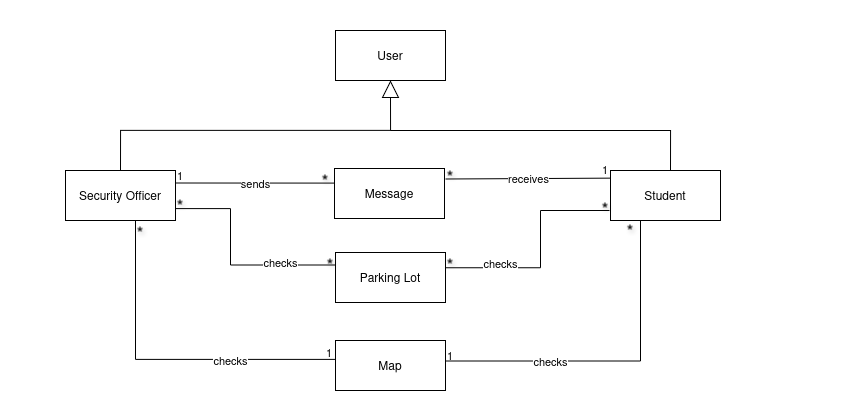

The diagram above was exported from draw.io. Its source (the exported page's mxGraphModel, read from the mxfile embedded in the PNG):
<mxGraphModel dx="1019" dy="568" grid="1" gridSize="10" guides="1" tooltips="1" connect="1" arrows="1" fold="1" page="1" pageScale="1" pageWidth="827" pageHeight="1169" math="0" shadow="0">
  <root>
    <mxCell id="0" />
    <mxCell id="1" parent="0" />
    <mxCell id="HMwBo63PsOP1tAspDEy1-22" style="edgeStyle=orthogonalEdgeStyle;rounded=0;orthogonalLoop=1;jettySize=auto;html=1;endArrow=none;startFill=0;exitX=0.5;exitY=0;exitDx=0;exitDy=0;" parent="1" edge="1">
      <mxGeometry relative="1" as="geometry">
        <mxPoint x="400" y="240" as="targetPoint" />
        <Array as="points">
          <mxPoint x="680" y="240" />
        </Array>
        <mxPoint x="680" y="280" as="sourcePoint" />
      </mxGeometry>
    </mxCell>
    <mxCell id="HMwBo63PsOP1tAspDEy1-23" style="edgeStyle=orthogonalEdgeStyle;rounded=0;orthogonalLoop=1;jettySize=auto;html=1;endArrow=block;endFill=0;endSize=15;" parent="1" edge="1">
      <mxGeometry relative="1" as="geometry">
        <mxPoint x="400" y="190" as="targetPoint" />
        <Array as="points">
          <mxPoint x="130" y="240" />
          <mxPoint x="400" y="240" />
        </Array>
        <mxPoint x="130" y="280" as="sourcePoint" />
      </mxGeometry>
    </mxCell>
    <mxCell id="HMwBo63PsOP1tAspDEy1-36" value="1" style="text;html=1;align=center;verticalAlign=middle;whiteSpace=wrap;rounded=0;fontSize=11;" parent="1" vertex="1">
      <mxGeometry x="610" y="274" width="10" height="10" as="geometry" />
    </mxCell>
    <mxCell id="HMwBo63PsOP1tAspDEy1-49" value="*" style="text;html=1;align=center;verticalAlign=middle;whiteSpace=wrap;rounded=0;fontSize=18;textShadow=1;spacingTop=5;rotation=0;" parent="1" vertex="1">
      <mxGeometry x="450" y="362" width="20" height="18" as="geometry" />
    </mxCell>
    <mxCell id="9yvkXXQzLqX-0okcPqHf-12" value="&lt;div&gt;&lt;br&gt;&lt;/div&gt;&lt;div&gt;&lt;br&gt;&lt;/div&gt;" style="whiteSpace=wrap;html=1;align=center;fillColor=none;strokeColor=none;" parent="1" vertex="1">
      <mxGeometry x="10" y="110" width="100" height="40" as="geometry" />
    </mxCell>
    <mxCell id="9yvkXXQzLqX-0okcPqHf-13" value="&lt;div&gt;&lt;br&gt;&lt;/div&gt;&lt;div&gt;&lt;br&gt;&lt;/div&gt;" style="whiteSpace=wrap;html=1;align=center;fillColor=none;strokeColor=none;" parent="1" vertex="1">
      <mxGeometry x="760" y="480" width="100" height="40" as="geometry" />
    </mxCell>
    <mxCell id="lotpcWWl9pDupSJpLUR0-2" style="edgeStyle=orthogonalEdgeStyle;rounded=0;orthogonalLoop=1;jettySize=auto;html=1;exitX=0.5;exitY=1;exitDx=0;exitDy=0;" parent="1" edge="1">
      <mxGeometry relative="1" as="geometry">
        <mxPoint x="410" y="182" as="sourcePoint" />
        <mxPoint x="410" y="182" as="targetPoint" />
      </mxGeometry>
    </mxCell>
    <mxCell id="lotpcWWl9pDupSJpLUR0-3" value="User" style="html=1;whiteSpace=wrap;" parent="1" vertex="1">
      <mxGeometry x="345" y="140" width="110" height="50" as="geometry" />
    </mxCell>
    <mxCell id="lotpcWWl9pDupSJpLUR0-4" value="Student" style="html=1;whiteSpace=wrap;" parent="1" vertex="1">
      <mxGeometry x="620" y="280" width="110" height="50" as="geometry" />
    </mxCell>
    <mxCell id="lotpcWWl9pDupSJpLUR0-5" value="Message" style="html=1;whiteSpace=wrap;" parent="1" vertex="1">
      <mxGeometry x="344" y="278" width="110" height="50" as="geometry" />
    </mxCell>
    <mxCell id="lotpcWWl9pDupSJpLUR0-6" value="Security Officer" style="html=1;whiteSpace=wrap;" parent="1" vertex="1">
      <mxGeometry x="75" y="280" width="110" height="50" as="geometry" />
    </mxCell>
    <mxCell id="lotpcWWl9pDupSJpLUR0-7" value="Parking Lot" style="html=1;whiteSpace=wrap;" parent="1" vertex="1">
      <mxGeometry x="345" y="362" width="110" height="50" as="geometry" />
    </mxCell>
    <mxCell id="lotpcWWl9pDupSJpLUR0-8" value="Map" style="html=1;whiteSpace=wrap;" parent="1" vertex="1">
      <mxGeometry x="345" y="450" width="110" height="50" as="geometry" />
    </mxCell>
    <mxCell id="1kRH4WcfJhnoUiO9Dx4t-1" value="" style="endArrow=none;html=1;rounded=0;entryX=-0.004;entryY=0.153;entryDx=0;entryDy=0;entryPerimeter=0;startFill=0;" edge="1" parent="1" target="lotpcWWl9pDupSJpLUR0-4">
      <mxGeometry relative="1" as="geometry">
        <mxPoint x="455" y="288.5" as="sourcePoint" />
        <mxPoint x="580" y="280" as="targetPoint" />
      </mxGeometry>
    </mxCell>
    <mxCell id="1kRH4WcfJhnoUiO9Dx4t-2" value="receives" style="edgeLabel;resizable=0;html=1;;align=center;verticalAlign=middle;" connectable="0" vertex="1" parent="1kRH4WcfJhnoUiO9Dx4t-1">
      <mxGeometry relative="1" as="geometry" />
    </mxCell>
    <mxCell id="1kRH4WcfJhnoUiO9Dx4t-5" value="*" style="text;html=1;align=center;verticalAlign=middle;whiteSpace=wrap;rounded=0;fontSize=18;textShadow=1;spacingTop=5;rotation=0;" vertex="1" parent="1">
      <mxGeometry x="450" y="274" width="20" height="18" as="geometry" />
    </mxCell>
    <mxCell id="1kRH4WcfJhnoUiO9Dx4t-8" value="*" style="text;html=1;align=center;verticalAlign=middle;whiteSpace=wrap;rounded=0;fontSize=18;textShadow=1;spacingTop=5;rotation=0;spacingBottom=-12;" vertex="1" parent="1">
      <mxGeometry x="605" y="300" width="20" height="18" as="geometry" />
    </mxCell>
    <mxCell id="1kRH4WcfJhnoUiO9Dx4t-9" value="" style="endArrow=none;html=1;rounded=0;entryX=0.25;entryY=1;entryDx=0;entryDy=0;startFill=0;edgeStyle=elbowEdgeStyle;" edge="1" parent="1" target="lotpcWWl9pDupSJpLUR0-4">
      <mxGeometry relative="1" as="geometry">
        <mxPoint x="455" y="470.5" as="sourcePoint" />
        <mxPoint x="620" y="470" as="targetPoint" />
        <Array as="points">
          <mxPoint x="650" y="400" />
        </Array>
      </mxGeometry>
    </mxCell>
    <mxCell id="1kRH4WcfJhnoUiO9Dx4t-10" value="checks" style="edgeLabel;resizable=0;html=1;;align=center;verticalAlign=middle;" connectable="0" vertex="1" parent="1kRH4WcfJhnoUiO9Dx4t-9">
      <mxGeometry relative="1" as="geometry">
        <mxPoint x="-64" as="offset" />
      </mxGeometry>
    </mxCell>
    <mxCell id="1kRH4WcfJhnoUiO9Dx4t-14" value="1" style="text;html=1;align=center;verticalAlign=middle;whiteSpace=wrap;rounded=0;fontSize=11;" vertex="1" parent="1">
      <mxGeometry x="455" y="460" width="10" height="10" as="geometry" />
    </mxCell>
    <mxCell id="1kRH4WcfJhnoUiO9Dx4t-15" value="*" style="text;html=1;align=center;verticalAlign=middle;whiteSpace=wrap;rounded=0;fontSize=18;textShadow=1;spacingTop=5;rotation=0;" vertex="1" parent="1">
      <mxGeometry x="630" y="328" width="20" height="18" as="geometry" />
    </mxCell>
    <mxCell id="1kRH4WcfJhnoUiO9Dx4t-16" value="" style="endArrow=none;html=1;rounded=0;startFill=0;edgeStyle=elbowEdgeStyle;" edge="1" parent="1">
      <mxGeometry relative="1" as="geometry">
        <mxPoint x="455" y="377.25" as="sourcePoint" />
        <mxPoint x="619" y="320" as="targetPoint" />
        <Array as="points">
          <mxPoint x="550" y="350" />
        </Array>
      </mxGeometry>
    </mxCell>
    <mxCell id="1kRH4WcfJhnoUiO9Dx4t-17" value="checks" style="edgeLabel;resizable=0;html=1;;align=center;verticalAlign=middle;spacingBottom=-4;" connectable="0" vertex="1" parent="1kRH4WcfJhnoUiO9Dx4t-16">
      <mxGeometry relative="1" as="geometry">
        <mxPoint x="-40" y="9" as="offset" />
      </mxGeometry>
    </mxCell>
    <mxCell id="1kRH4WcfJhnoUiO9Dx4t-18" value="" style="endArrow=none;html=1;rounded=0;startFill=0;entryX=-0.001;entryY=0.292;entryDx=0;entryDy=0;entryPerimeter=0;" edge="1" parent="1" target="lotpcWWl9pDupSJpLUR0-5">
      <mxGeometry relative="1" as="geometry">
        <mxPoint x="185" y="292.5" as="sourcePoint" />
        <mxPoint x="340" y="292" as="targetPoint" />
      </mxGeometry>
    </mxCell>
    <mxCell id="1kRH4WcfJhnoUiO9Dx4t-19" value="sends" style="edgeLabel;resizable=0;html=1;;align=center;verticalAlign=middle;" connectable="0" vertex="1" parent="1kRH4WcfJhnoUiO9Dx4t-18">
      <mxGeometry relative="1" as="geometry" />
    </mxCell>
    <mxCell id="1kRH4WcfJhnoUiO9Dx4t-20" value="*" style="text;html=1;align=center;verticalAlign=middle;whiteSpace=wrap;rounded=0;fontSize=18;textShadow=1;spacingTop=5;rotation=0;" vertex="1" parent="1">
      <mxGeometry x="325" y="278" width="20" height="18" as="geometry" />
    </mxCell>
    <mxCell id="1kRH4WcfJhnoUiO9Dx4t-21" value="1" style="text;html=1;align=center;verticalAlign=middle;whiteSpace=wrap;rounded=0;fontSize=11;" vertex="1" parent="1">
      <mxGeometry x="185" y="280" width="10" height="10" as="geometry" />
    </mxCell>
    <mxCell id="1kRH4WcfJhnoUiO9Dx4t-22" value="" style="endArrow=none;html=1;rounded=0;entryX=1;entryY=0.75;entryDx=0;entryDy=0;startFill=0;edgeStyle=elbowEdgeStyle;exitX=0;exitY=0.25;exitDx=0;exitDy=0;" edge="1" parent="1" source="lotpcWWl9pDupSJpLUR0-7">
      <mxGeometry relative="1" as="geometry">
        <mxPoint x="345.22" y="380" as="sourcePoint" />
        <mxPoint x="185" y="318.1" as="targetPoint" />
        <Array as="points">
          <mxPoint x="240" y="350" />
        </Array>
      </mxGeometry>
    </mxCell>
    <mxCell id="1kRH4WcfJhnoUiO9Dx4t-23" value="checks" style="edgeLabel;resizable=0;html=1;;align=center;verticalAlign=middle;" connectable="0" vertex="1" parent="1kRH4WcfJhnoUiO9Dx4t-22">
      <mxGeometry relative="1" as="geometry">
        <mxPoint x="50" as="offset" />
      </mxGeometry>
    </mxCell>
    <mxCell id="1kRH4WcfJhnoUiO9Dx4t-24" value="*" style="text;html=1;align=center;verticalAlign=middle;whiteSpace=wrap;rounded=0;fontSize=18;textShadow=1;spacingTop=5;rotation=0;" vertex="1" parent="1">
      <mxGeometry x="330" y="362" width="20" height="18" as="geometry" />
    </mxCell>
    <mxCell id="1kRH4WcfJhnoUiO9Dx4t-25" value="*" style="text;html=1;align=center;verticalAlign=middle;whiteSpace=wrap;rounded=0;fontSize=18;textShadow=1;spacingTop=5;rotation=0;spacingBottom=-6;" vertex="1" parent="1">
      <mxGeometry x="180" y="300" width="20" height="18" as="geometry" />
    </mxCell>
    <mxCell id="1kRH4WcfJhnoUiO9Dx4t-26" value="" style="endArrow=none;html=1;rounded=0;entryX=0.25;entryY=1;entryDx=0;entryDy=0;startFill=0;edgeStyle=elbowEdgeStyle;exitX=0.002;exitY=0.378;exitDx=0;exitDy=0;exitPerimeter=0;" edge="1" parent="1" source="lotpcWWl9pDupSJpLUR0-8">
      <mxGeometry relative="1" as="geometry">
        <mxPoint x="-50" y="470.5" as="sourcePoint" />
        <mxPoint x="142" y="330" as="targetPoint" />
        <Array as="points">
          <mxPoint x="145" y="400" />
        </Array>
      </mxGeometry>
    </mxCell>
    <mxCell id="1kRH4WcfJhnoUiO9Dx4t-27" value="checks" style="edgeLabel;resizable=0;html=1;;align=center;verticalAlign=middle;" connectable="0" vertex="1" parent="1kRH4WcfJhnoUiO9Dx4t-26">
      <mxGeometry relative="1" as="geometry">
        <mxPoint x="66" y="1" as="offset" />
      </mxGeometry>
    </mxCell>
    <mxCell id="1kRH4WcfJhnoUiO9Dx4t-28" value="1" style="text;html=1;align=center;verticalAlign=middle;whiteSpace=wrap;rounded=0;fontSize=11;spacingTop=-6;" vertex="1" parent="1">
      <mxGeometry x="334" y="460" width="10" height="10" as="geometry" />
    </mxCell>
    <mxCell id="1kRH4WcfJhnoUiO9Dx4t-29" value="*" style="text;html=1;align=center;verticalAlign=middle;whiteSpace=wrap;rounded=0;fontSize=18;textShadow=1;spacingTop=5;rotation=0;" vertex="1" parent="1">
      <mxGeometry x="140" y="330" width="20" height="18" as="geometry" />
    </mxCell>
  </root>
</mxGraphModel>